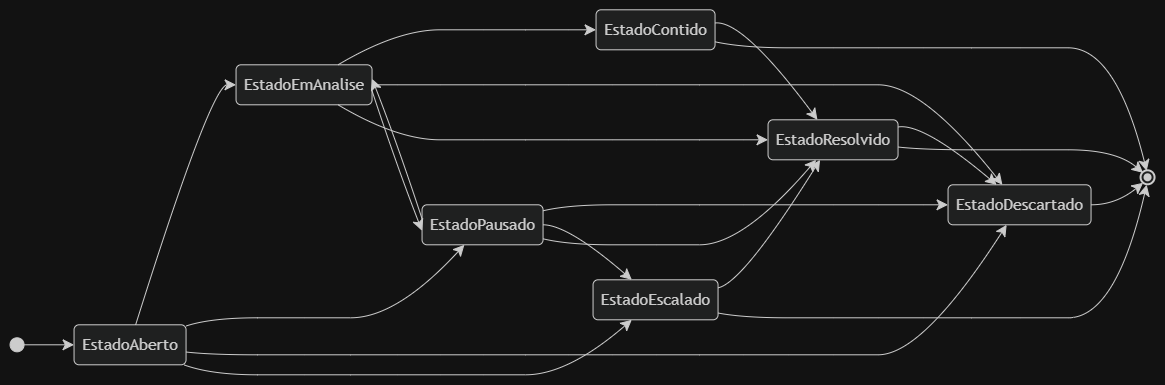

The diagram above was exported from draw.io. Its source (the exported page's mxGraphModel, read from the mxfile embedded in the PNG):
<mxGraphModel dx="1286" dy="624" grid="1" gridSize="10" guides="1" tooltips="1" connect="1" arrows="1" fold="1" page="1" pageScale="1" pageWidth="827" pageHeight="1169" math="0" shadow="0">
  <root>
    <mxCell id="0" />
    <mxCell id="1" parent="0" />
    <UserObject label="" mermaidData="{&#10;  &quot;data&quot;: &quot;stateDiagram-v2\n    direction LR\n    \n    %% Ponto de Início (Bolinha Preta)\n    [*] --&gt; EstadoAberto\n    \n    %% Transições a partir do Estado Aberto\n    EstadoAberto --&gt; EstadoEmAnalise\n    EstadoAberto --&gt; EstadoPausado\n    EstadoAberto --&gt; EstadoDescartado\n    EstadoAberto --&gt; EstadoEscalado\n    \n    %% Transições a partir do Estado Em Análise\n    EstadoEmAnalise --&gt; EstadoContido\n    EstadoEmAnalise --&gt; EstadoPausado\n    EstadoEmAnalise --&gt; EstadoDescartado\n    EstadoEmAnalise --&gt; EstadoResolvido\n    \n    %% Transições a partir do Estado Pausado\n    EstadoPausado --&gt; EstadoEmAnalise\n    EstadoPausado --&gt; EstadoDescartado\n    EstadoPausado --&gt; EstadoEscalado\n    EstadoPausado --&gt; EstadoResolvido\n    \n    %% Transições a partir do Estado Contido\n    EstadoContido --&gt; EstadoResolvido\n    \n    %% Transições a partir do Estado Resolvido\n    EstadoResolvido --&gt; EstadoDescartado\n    \n    %% Transições a partir do Estado Escalado\n    EstadoEscalado --&gt; EstadoResolvido\n    \n    %% Pontos Finais (Bolinhas com Alvo)\n    EstadoContido --&gt; [*]\n    EstadoResolvido --&gt; [*]\n    EstadoDescartado --&gt; [*]\n    EstadoEscalado --&gt; [*]&quot;,&#10;  &quot;config&quot;: null&#10;}" id="4sS0ehWSkK61ScBl5eTg-51">
      <mxCell connectable="0" parent="1" style="group;transparentBounds=1;editIcon=1;lockedGroup=0;groupPadding=10;" vertex="1">
        <mxGeometry as="geometry" />
      </mxCell>
    </UserObject>
    <UserObject label="" mermaidId="n:root_start" mermaidBaseStyle="ellipse;html=1;fillColor=light-dark(#333333,#cccccc);strokeColor=light-dark(#333333,#cccccc);fontColor=light-dark(#333333,#cccccc);fontFamily=Trebuchet MS,Verdana,Arial,sans-serif;fontSize=16;" mermaidBaseValue="" id="4sS0ehWSkK61ScBl5eTg-52">
      <mxCell parent="4sS0ehWSkK61ScBl5eTg-51" style="ellipse;html=1;fillColor=light-dark(#333333,#cccccc);strokeColor=light-dark(#333333,#cccccc);fontColor=light-dark(#333333,#cccccc);fontFamily=Trebuchet MS,Verdana,Arial,sans-serif;fontSize=16;" vertex="1">
        <mxGeometry height="14" width="14" x="30" y="378" as="geometry" />
      </mxCell>
    </UserObject>
    <UserObject label="EstadoAberto" mermaidId="n:EstadoAberto" mermaidBaseStyle="rounded=1;absoluteArcSize=1;arcSize=10;html=1;whiteSpace=wrap;strokeWidth=1;fillColor=light-dark(#ECECFF,#1f2020);strokeColor=light-dark(#9370DB,#cccccc);fontColor=light-dark(#333333,#cccccc);fontFamily=Trebuchet MS,Verdana,Arial,sans-serif;fontSize=16;" mermaidBaseValue="EstadoAberto" id="4sS0ehWSkK61ScBl5eTg-53">
      <mxCell parent="4sS0ehWSkK61ScBl5eTg-51" style="rounded=1;absoluteArcSize=1;arcSize=10;html=1;whiteSpace=wrap;strokeWidth=1;fillColor=light-dark(#ECECFF,#1f2020);strokeColor=light-dark(#9370DB,#cccccc);fontColor=light-dark(#333333,#cccccc);fontFamily=Trebuchet MS,Verdana,Arial,sans-serif;fontSize=16;" vertex="1">
        <mxGeometry height="40" width="112" x="94" y="365" as="geometry" />
      </mxCell>
    </UserObject>
    <UserObject label="EstadoEmAnalise" mermaidId="n:EstadoEmAnalise" mermaidBaseStyle="rounded=1;absoluteArcSize=1;arcSize=10;html=1;whiteSpace=wrap;strokeWidth=1;fillColor=light-dark(#ECECFF,#1f2020);strokeColor=light-dark(#9370DB,#cccccc);fontColor=light-dark(#333333,#cccccc);fontFamily=Trebuchet MS,Verdana,Arial,sans-serif;fontSize=16;" mermaidBaseValue="EstadoEmAnalise" id="4sS0ehWSkK61ScBl5eTg-54">
      <mxCell parent="4sS0ehWSkK61ScBl5eTg-51" style="rounded=1;absoluteArcSize=1;arcSize=10;html=1;whiteSpace=wrap;strokeWidth=1;fillColor=light-dark(#ECECFF,#1f2020);strokeColor=light-dark(#9370DB,#cccccc);fontColor=light-dark(#333333,#cccccc);fontFamily=Trebuchet MS,Verdana,Arial,sans-serif;fontSize=16;" vertex="1">
        <mxGeometry height="40" width="136" x="256" y="105" as="geometry" />
      </mxCell>
    </UserObject>
    <UserObject label="EstadoPausado" mermaidId="n:EstadoPausado" mermaidBaseStyle="rounded=1;absoluteArcSize=1;arcSize=10;html=1;whiteSpace=wrap;strokeWidth=1;fillColor=light-dark(#ECECFF,#1f2020);strokeColor=light-dark(#9370DB,#cccccc);fontColor=light-dark(#333333,#cccccc);fontFamily=Trebuchet MS,Verdana,Arial,sans-serif;fontSize=16;" mermaidBaseValue="EstadoPausado" id="4sS0ehWSkK61ScBl5eTg-55">
      <mxCell parent="4sS0ehWSkK61ScBl5eTg-51" style="rounded=1;absoluteArcSize=1;arcSize=10;html=1;whiteSpace=wrap;strokeWidth=1;fillColor=light-dark(#ECECFF,#1f2020);strokeColor=light-dark(#9370DB,#cccccc);fontColor=light-dark(#333333,#cccccc);fontFamily=Trebuchet MS,Verdana,Arial,sans-serif;fontSize=16;" vertex="1">
        <mxGeometry height="40" width="121" x="442" y="245" as="geometry" />
      </mxCell>
    </UserObject>
    <UserObject label="EstadoDescartado" mermaidId="n:EstadoDescartado" mermaidBaseStyle="rounded=1;absoluteArcSize=1;arcSize=10;html=1;whiteSpace=wrap;strokeWidth=1;fillColor=light-dark(#ECECFF,#1f2020);strokeColor=light-dark(#9370DB,#cccccc);fontColor=light-dark(#333333,#cccccc);fontFamily=Trebuchet MS,Verdana,Arial,sans-serif;fontSize=16;" mermaidBaseValue="EstadoDescartado" id="4sS0ehWSkK61ScBl5eTg-56">
      <mxCell parent="4sS0ehWSkK61ScBl5eTg-51" style="rounded=1;absoluteArcSize=1;arcSize=10;html=1;whiteSpace=wrap;strokeWidth=1;fillColor=light-dark(#ECECFF,#1f2020);strokeColor=light-dark(#9370DB,#cccccc);fontColor=light-dark(#333333,#cccccc);fontFamily=Trebuchet MS,Verdana,Arial,sans-serif;fontSize=16;" vertex="1">
        <mxGeometry height="40" width="143" x="968" y="225" as="geometry" />
      </mxCell>
    </UserObject>
    <UserObject label="EstadoEscalado" mermaidId="n:EstadoEscalado" mermaidBaseStyle="rounded=1;absoluteArcSize=1;arcSize=10;html=1;whiteSpace=wrap;strokeWidth=1;fillColor=light-dark(#ECECFF,#1f2020);strokeColor=light-dark(#9370DB,#cccccc);fontColor=light-dark(#333333,#cccccc);fontFamily=Trebuchet MS,Verdana,Arial,sans-serif;fontSize=16;" mermaidBaseValue="EstadoEscalado" id="4sS0ehWSkK61ScBl5eTg-57">
      <mxCell parent="4sS0ehWSkK61ScBl5eTg-51" style="rounded=1;absoluteArcSize=1;arcSize=10;html=1;whiteSpace=wrap;strokeWidth=1;fillColor=light-dark(#ECECFF,#1f2020);strokeColor=light-dark(#9370DB,#cccccc);fontColor=light-dark(#333333,#cccccc);fontFamily=Trebuchet MS,Verdana,Arial,sans-serif;fontSize=16;" vertex="1">
        <mxGeometry height="40" width="125" x="613" y="320" as="geometry" />
      </mxCell>
    </UserObject>
    <UserObject label="EstadoContido" mermaidId="n:EstadoContido" mermaidBaseStyle="rounded=1;absoluteArcSize=1;arcSize=10;html=1;whiteSpace=wrap;strokeWidth=1;fillColor=light-dark(#ECECFF,#1f2020);strokeColor=light-dark(#9370DB,#cccccc);fontColor=light-dark(#333333,#cccccc);fontFamily=Trebuchet MS,Verdana,Arial,sans-serif;fontSize=16;" mermaidBaseValue="EstadoContido" id="4sS0ehWSkK61ScBl5eTg-58">
      <mxCell parent="4sS0ehWSkK61ScBl5eTg-51" style="rounded=1;absoluteArcSize=1;arcSize=10;html=1;whiteSpace=wrap;strokeWidth=1;fillColor=light-dark(#ECECFF,#1f2020);strokeColor=light-dark(#9370DB,#cccccc);fontColor=light-dark(#333333,#cccccc);fontFamily=Trebuchet MS,Verdana,Arial,sans-serif;fontSize=16;" vertex="1">
        <mxGeometry height="40" width="119" x="616" y="50" as="geometry" />
      </mxCell>
    </UserObject>
    <UserObject label="EstadoResolvido" mermaidId="n:EstadoResolvido" mermaidBaseStyle="rounded=1;absoluteArcSize=1;arcSize=10;html=1;whiteSpace=wrap;strokeWidth=1;fillColor=light-dark(#ECECFF,#1f2020);strokeColor=light-dark(#9370DB,#cccccc);fontColor=light-dark(#333333,#cccccc);fontFamily=Trebuchet MS,Verdana,Arial,sans-serif;fontSize=16;" mermaidBaseValue="EstadoResolvido" id="4sS0ehWSkK61ScBl5eTg-59">
      <mxCell parent="4sS0ehWSkK61ScBl5eTg-51" style="rounded=1;absoluteArcSize=1;arcSize=10;html=1;whiteSpace=wrap;strokeWidth=1;fillColor=light-dark(#ECECFF,#1f2020);strokeColor=light-dark(#9370DB,#cccccc);fontColor=light-dark(#333333,#cccccc);fontFamily=Trebuchet MS,Verdana,Arial,sans-serif;fontSize=16;" vertex="1">
        <mxGeometry height="40" width="130" x="788" y="160" as="geometry" />
      </mxCell>
    </UserObject>
    <UserObject label="" mermaidId="n:root_end" mermaidBaseStyle="ellipse;html=1;fillColor=light-dark(#ECECFF,#1f2020);strokeColor=light-dark(#333333,#cccccc);strokeWidth=2;centerRadius=4;centerColor=light-dark(#9370DB,#cccccc);fontColor=light-dark(#333333,#cccccc);fontFamily=Trebuchet MS,Verdana,Arial,sans-serif;fontSize=16;" mermaidBaseValue="" id="4sS0ehWSkK61ScBl5eTg-60">
      <mxCell parent="4sS0ehWSkK61ScBl5eTg-51" style="ellipse;html=1;fillColor=light-dark(#ECECFF,#1f2020);strokeColor=light-dark(#333333,#cccccc);strokeWidth=2;centerRadius=4;centerColor=light-dark(#9370DB,#cccccc);fontColor=light-dark(#333333,#cccccc);fontFamily=Trebuchet MS,Verdana,Arial,sans-serif;fontSize=16;" vertex="1">
        <mxGeometry height="14" width="14" x="1161" y="211" as="geometry" />
      </mxCell>
    </UserObject>
    <UserObject label="" mermaidId="e:root_start-&gt;EstadoAberto#0" mermaidBaseStyle="curved=1;startArrow=none;endArrow=classic;endSize=9;fillColor=none;strokeColor=light-dark(#333333,#cccccc);exitX=1;exitY=0.5;entryX=0;entryY=0.5;" mermaidBaseValue="" id="4sS0ehWSkK61ScBl5eTg-61">
      <mxCell edge="1" parent="4sS0ehWSkK61ScBl5eTg-51" source="4sS0ehWSkK61ScBl5eTg-52" style="curved=1;startArrow=none;endArrow=classic;endSize=9;fillColor=none;strokeColor=light-dark(#333333,#cccccc);exitX=1;exitY=0.5;entryX=0;entryY=0.5;rounded=0;" target="4sS0ehWSkK61ScBl5eTg-53">
        <mxGeometry relative="1" as="geometry">
          <Array as="points" />
        </mxGeometry>
      </mxCell>
    </UserObject>
    <UserObject label="" mermaidId="e:EstadoAberto-&gt;EstadoEmAnalise#0" mermaidBaseStyle="curved=1;startArrow=none;endArrow=classic;endSize=9;fillColor=none;strokeColor=light-dark(#333333,#cccccc);exitX=0.55;exitY=0;entryX=0;entryY=0.5;" mermaidBaseValue="" id="4sS0ehWSkK61ScBl5eTg-62">
      <mxCell edge="1" parent="4sS0ehWSkK61ScBl5eTg-51" source="4sS0ehWSkK61ScBl5eTg-53" style="curved=1;startArrow=none;endArrow=classic;endSize=9;fillColor=none;strokeColor=light-dark(#333333,#cccccc);exitX=0.55;exitY=0;entryX=0;entryY=0.5;rounded=0;" target="4sS0ehWSkK61ScBl5eTg-54">
        <mxGeometry relative="1" as="geometry">
          <Array as="points">
            <mxPoint x="231" y="125" />
          </Array>
        </mxGeometry>
      </mxCell>
    </UserObject>
    <UserObject label="" mermaidId="e:EstadoAberto-&gt;EstadoPausado#0" mermaidBaseStyle="curved=1;startArrow=none;endArrow=classic;endSize=9;fillColor=none;strokeColor=light-dark(#333333,#cccccc);exitX=1;exitY=0.03;entryX=0.35;entryY=1;" mermaidBaseValue="" id="4sS0ehWSkK61ScBl5eTg-63">
      <mxCell edge="1" parent="4sS0ehWSkK61ScBl5eTg-51" source="4sS0ehWSkK61ScBl5eTg-53" style="curved=1;startArrow=none;endArrow=classic;endSize=9;fillColor=none;strokeColor=light-dark(#333333,#cccccc);exitX=1;exitY=0.03;entryX=0.35;entryY=1;rounded=0;" target="4sS0ehWSkK61ScBl5eTg-55">
        <mxGeometry relative="1" as="geometry">
          <Array as="points">
            <mxPoint x="231" y="358" />
            <mxPoint x="324" y="358" />
            <mxPoint x="417" y="358" />
          </Array>
        </mxGeometry>
      </mxCell>
    </UserObject>
    <UserObject label="" mermaidId="e:EstadoAberto-&gt;EstadoDescartado#0" mermaidBaseStyle="curved=1;startArrow=none;endArrow=classic;endSize=9;fillColor=none;strokeColor=light-dark(#333333,#cccccc);exitX=1;exitY=0.68;entryX=0.41;entryY=1;" mermaidBaseValue="" id="4sS0ehWSkK61ScBl5eTg-64">
      <mxCell edge="1" parent="4sS0ehWSkK61ScBl5eTg-51" source="4sS0ehWSkK61ScBl5eTg-53" style="curved=1;startArrow=none;endArrow=classic;endSize=9;fillColor=none;strokeColor=light-dark(#333333,#cccccc);exitX=1;exitY=0.68;entryX=0.41;entryY=1;rounded=0;" target="4sS0ehWSkK61ScBl5eTg-56">
        <mxGeometry relative="1" as="geometry">
          <Array as="points">
            <mxPoint x="231" y="395" />
            <mxPoint x="324" y="395" />
            <mxPoint x="417" y="395" />
            <mxPoint x="503" y="395" />
            <mxPoint x="588" y="395" />
            <mxPoint x="676" y="395" />
            <mxPoint x="763" y="395" />
            <mxPoint x="853" y="395" />
            <mxPoint x="943" y="395" />
          </Array>
        </mxGeometry>
      </mxCell>
    </UserObject>
    <UserObject label="" mermaidId="e:EstadoAberto-&gt;EstadoEscalado#0" mermaidBaseStyle="curved=1;startArrow=none;endArrow=classic;endSize=9;fillColor=none;strokeColor=light-dark(#333333,#cccccc);exitX=0.98;exitY=1;entryX=0.31;entryY=1;" mermaidBaseValue="" id="4sS0ehWSkK61ScBl5eTg-65">
      <mxCell edge="1" parent="4sS0ehWSkK61ScBl5eTg-51" source="4sS0ehWSkK61ScBl5eTg-53" style="curved=1;startArrow=none;endArrow=classic;endSize=9;fillColor=none;strokeColor=light-dark(#333333,#cccccc);exitX=0.98;exitY=1;entryX=0.31;entryY=1;rounded=0;" target="4sS0ehWSkK61ScBl5eTg-57">
        <mxGeometry relative="1" as="geometry">
          <Array as="points">
            <mxPoint x="231" y="415" />
            <mxPoint x="324" y="415" />
            <mxPoint x="417" y="415" />
            <mxPoint x="503" y="415" />
            <mxPoint x="588" y="415" />
          </Array>
        </mxGeometry>
      </mxCell>
    </UserObject>
    <UserObject label="" mermaidId="e:EstadoEmAnalise-&gt;EstadoContido#0" mermaidBaseStyle="curved=1;startArrow=none;endArrow=classic;endSize=9;fillColor=none;strokeColor=light-dark(#333333,#cccccc);exitX=0.75;exitY=0;entryX=0;entryY=0.5;" mermaidBaseValue="" id="4sS0ehWSkK61ScBl5eTg-66">
      <mxCell edge="1" parent="4sS0ehWSkK61ScBl5eTg-51" source="4sS0ehWSkK61ScBl5eTg-54" style="curved=1;startArrow=none;endArrow=classic;endSize=9;fillColor=none;strokeColor=light-dark(#333333,#cccccc);exitX=0.75;exitY=0;entryX=0;entryY=0.5;rounded=0;" target="4sS0ehWSkK61ScBl5eTg-58">
        <mxGeometry relative="1" as="geometry">
          <Array as="points">
            <mxPoint x="417" y="70" />
            <mxPoint x="503" y="70" />
            <mxPoint x="588" y="70" />
          </Array>
        </mxGeometry>
      </mxCell>
    </UserObject>
    <UserObject label="" mermaidId="e:EstadoEmAnalise-&gt;EstadoPausado#0" mermaidBaseStyle="curved=1;startArrow=none;endArrow=classic;endSize=9;fillColor=none;strokeColor=light-dark(#333333,#cccccc);exitX=1;exitY=0.65;entryX=0;entryY=0.65;curved=1;exitX=1;exitY=0.65;entryX=0;entryY=0.65;" mermaidBaseValue="" id="4sS0ehWSkK61ScBl5eTg-67">
      <mxCell edge="1" parent="4sS0ehWSkK61ScBl5eTg-51" source="4sS0ehWSkK61ScBl5eTg-54" style="curved=1;startArrow=none;endArrow=classic;endSize=9;fillColor=none;strokeColor=light-dark(#333333,#cccccc);exitX=1;exitY=0.65;entryX=0;entryY=0.65;rounded=0;" target="4sS0ehWSkK61ScBl5eTg-55">
        <mxGeometry relative="1" as="geometry">
          <mxPoint as="offset" />
          <Array as="points">
            <mxPoint x="417" y="207" />
          </Array>
        </mxGeometry>
      </mxCell>
    </UserObject>
    <UserObject label="" mermaidId="e:EstadoEmAnalise-&gt;EstadoDescartado#0" mermaidBaseStyle="curved=1;startArrow=none;endArrow=classic;endSize=9;fillColor=none;strokeColor=light-dark(#333333,#cccccc);exitX=1;exitY=0.5;entryX=0.38;entryY=0;" mermaidBaseValue="" id="4sS0ehWSkK61ScBl5eTg-68">
      <mxCell edge="1" parent="4sS0ehWSkK61ScBl5eTg-51" source="4sS0ehWSkK61ScBl5eTg-54" style="curved=1;startArrow=none;endArrow=classic;endSize=9;fillColor=none;strokeColor=light-dark(#333333,#cccccc);exitX=1;exitY=0.5;entryX=0.38;entryY=0;rounded=0;" target="4sS0ehWSkK61ScBl5eTg-56">
        <mxGeometry relative="1" as="geometry">
          <Array as="points">
            <mxPoint x="417" y="125" />
            <mxPoint x="503" y="125" />
            <mxPoint x="588" y="125" />
            <mxPoint x="676" y="125" />
            <mxPoint x="763" y="125" />
            <mxPoint x="853" y="125" />
            <mxPoint x="943" y="125" />
          </Array>
        </mxGeometry>
      </mxCell>
    </UserObject>
    <UserObject label="" mermaidId="e:EstadoEmAnalise-&gt;EstadoResolvido#0" mermaidBaseStyle="curved=1;startArrow=none;endArrow=classic;endSize=9;fillColor=none;strokeColor=light-dark(#333333,#cccccc);exitX=0.75;exitY=1;entryX=0;entryY=0.5;" mermaidBaseValue="" id="4sS0ehWSkK61ScBl5eTg-69">
      <mxCell edge="1" parent="4sS0ehWSkK61ScBl5eTg-51" source="4sS0ehWSkK61ScBl5eTg-54" style="curved=1;startArrow=none;endArrow=classic;endSize=9;fillColor=none;strokeColor=light-dark(#333333,#cccccc);exitX=0.75;exitY=1;entryX=0;entryY=0.5;rounded=0;" target="4sS0ehWSkK61ScBl5eTg-59">
        <mxGeometry relative="1" as="geometry">
          <Array as="points">
            <mxPoint x="417" y="180" />
            <mxPoint x="503" y="180" />
            <mxPoint x="588" y="180" />
            <mxPoint x="676" y="180" />
            <mxPoint x="763" y="180" />
          </Array>
        </mxGeometry>
      </mxCell>
    </UserObject>
    <UserObject label="" mermaidId="e:EstadoPausado-&gt;EstadoEmAnalise#0" mermaidBaseStyle="curved=1;startArrow=none;endArrow=classic;endSize=9;fillColor=none;strokeColor=light-dark(#333333,#cccccc);exitX=0;exitY=0.35;entryX=1;entryY=0.35;curved=1;exitX=0;exitY=0.35;entryX=1;entryY=0.35;" mermaidBaseValue="" id="4sS0ehWSkK61ScBl5eTg-70">
      <mxCell edge="1" parent="4sS0ehWSkK61ScBl5eTg-51" source="4sS0ehWSkK61ScBl5eTg-55" style="curved=1;startArrow=none;endArrow=classic;endSize=9;fillColor=none;strokeColor=light-dark(#333333,#cccccc);exitX=0;exitY=0.35;entryX=1;entryY=0.35;rounded=0;" target="4sS0ehWSkK61ScBl5eTg-54">
        <mxGeometry relative="1" as="geometry">
          <mxPoint as="offset" />
          <Array as="points">
            <mxPoint x="417" y="183" />
          </Array>
        </mxGeometry>
      </mxCell>
    </UserObject>
    <UserObject label="" mermaidId="e:EstadoPausado-&gt;EstadoDescartado#0" mermaidBaseStyle="curved=1;startArrow=none;endArrow=classic;endSize=9;fillColor=none;strokeColor=light-dark(#333333,#cccccc);exitX=1;exitY=0.15;entryX=0;entryY=0.5;" mermaidBaseValue="" id="4sS0ehWSkK61ScBl5eTg-71">
      <mxCell edge="1" parent="4sS0ehWSkK61ScBl5eTg-51" source="4sS0ehWSkK61ScBl5eTg-55" style="curved=1;startArrow=none;endArrow=classic;endSize=9;fillColor=none;strokeColor=light-dark(#333333,#cccccc);exitX=1;exitY=0.15;entryX=0;entryY=0.5;rounded=0;" target="4sS0ehWSkK61ScBl5eTg-56">
        <mxGeometry relative="1" as="geometry">
          <Array as="points">
            <mxPoint x="588" y="245" />
            <mxPoint x="676" y="245" />
            <mxPoint x="763" y="245" />
            <mxPoint x="853" y="245" />
            <mxPoint x="943" y="245" />
          </Array>
        </mxGeometry>
      </mxCell>
    </UserObject>
    <UserObject label="" mermaidId="e:EstadoPausado-&gt;EstadoEscalado#0" mermaidBaseStyle="curved=1;startArrow=none;endArrow=classic;endSize=9;fillColor=none;strokeColor=light-dark(#333333,#cccccc);exitX=1;exitY=0.5;entryX=0.31;entryY=0;" mermaidBaseValue="" id="4sS0ehWSkK61ScBl5eTg-72">
      <mxCell edge="1" parent="4sS0ehWSkK61ScBl5eTg-51" source="4sS0ehWSkK61ScBl5eTg-55" style="curved=1;startArrow=none;endArrow=classic;endSize=9;fillColor=none;strokeColor=light-dark(#333333,#cccccc);exitX=1;exitY=0.5;entryX=0.31;entryY=0;rounded=0;" target="4sS0ehWSkK61ScBl5eTg-57">
        <mxGeometry relative="1" as="geometry">
          <Array as="points">
            <mxPoint x="588" y="265" />
          </Array>
        </mxGeometry>
      </mxCell>
    </UserObject>
    <UserObject label="" mermaidId="e:EstadoPausado-&gt;EstadoResolvido#0" mermaidBaseStyle="curved=1;startArrow=none;endArrow=classic;endSize=9;fillColor=none;strokeColor=light-dark(#333333,#cccccc);exitX=1;exitY=0.85;entryX=0.37;entryY=1;" mermaidBaseValue="" id="4sS0ehWSkK61ScBl5eTg-73">
      <mxCell edge="1" parent="4sS0ehWSkK61ScBl5eTg-51" source="4sS0ehWSkK61ScBl5eTg-55" style="curved=1;startArrow=none;endArrow=classic;endSize=9;fillColor=none;strokeColor=light-dark(#333333,#cccccc);exitX=1;exitY=0.85;entryX=0.37;entryY=1;rounded=0;" target="4sS0ehWSkK61ScBl5eTg-59">
        <mxGeometry relative="1" as="geometry">
          <Array as="points">
            <mxPoint x="588" y="285" />
            <mxPoint x="676" y="285" />
            <mxPoint x="763" y="285" />
          </Array>
        </mxGeometry>
      </mxCell>
    </UserObject>
    <UserObject label="" mermaidId="e:EstadoContido-&gt;EstadoResolvido#0" mermaidBaseStyle="curved=1;startArrow=none;endArrow=classic;endSize=9;fillColor=none;strokeColor=light-dark(#333333,#cccccc);exitX=1;exitY=0.33;entryX=0.38;entryY=0;" mermaidBaseValue="" id="4sS0ehWSkK61ScBl5eTg-74">
      <mxCell edge="1" parent="4sS0ehWSkK61ScBl5eTg-51" source="4sS0ehWSkK61ScBl5eTg-58" style="curved=1;startArrow=none;endArrow=classic;endSize=9;fillColor=none;strokeColor=light-dark(#333333,#cccccc);exitX=1;exitY=0.33;entryX=0.38;entryY=0;rounded=0;" target="4sS0ehWSkK61ScBl5eTg-59">
        <mxGeometry relative="1" as="geometry">
          <Array as="points">
            <mxPoint x="763" y="60" />
          </Array>
        </mxGeometry>
      </mxCell>
    </UserObject>
    <UserObject label="" mermaidId="e:EstadoResolvido-&gt;EstadoDescartado#0" mermaidBaseStyle="curved=1;startArrow=none;endArrow=classic;endSize=9;fillColor=none;strokeColor=light-dark(#333333,#cccccc);exitX=1;exitY=0.18;entryX=0.34;entryY=0;" mermaidBaseValue="" id="4sS0ehWSkK61ScBl5eTg-75">
      <mxCell edge="1" parent="4sS0ehWSkK61ScBl5eTg-51" source="4sS0ehWSkK61ScBl5eTg-59" style="curved=1;startArrow=none;endArrow=classic;endSize=9;fillColor=none;strokeColor=light-dark(#333333,#cccccc);exitX=1;exitY=0.18;entryX=0.34;entryY=0;rounded=0;" target="4sS0ehWSkK61ScBl5eTg-56">
        <mxGeometry relative="1" as="geometry">
          <Array as="points">
            <mxPoint x="943" y="163" />
          </Array>
        </mxGeometry>
      </mxCell>
    </UserObject>
    <UserObject label="" mermaidId="e:EstadoEscalado-&gt;EstadoResolvido#0" mermaidBaseStyle="curved=1;startArrow=none;endArrow=classic;endSize=9;fillColor=none;strokeColor=light-dark(#333333,#cccccc);exitX=1;exitY=0.2;entryX=0.4;entryY=1;" mermaidBaseValue="" id="4sS0ehWSkK61ScBl5eTg-76">
      <mxCell edge="1" parent="4sS0ehWSkK61ScBl5eTg-51" source="4sS0ehWSkK61ScBl5eTg-57" style="curved=1;startArrow=none;endArrow=classic;endSize=9;fillColor=none;strokeColor=light-dark(#333333,#cccccc);exitX=1;exitY=0.2;entryX=0.4;entryY=1;rounded=0;" target="4sS0ehWSkK61ScBl5eTg-59">
        <mxGeometry relative="1" as="geometry">
          <Array as="points">
            <mxPoint x="763" y="323" />
          </Array>
        </mxGeometry>
      </mxCell>
    </UserObject>
    <UserObject label="" mermaidId="e:EstadoContido-&gt;root_end#0" mermaidBaseStyle="curved=1;startArrow=none;endArrow=classic;endSize=9;fillColor=none;strokeColor=light-dark(#333333,#cccccc);exitX=1;exitY=0.8;entryX=0.36;entryY=0;" mermaidBaseValue="" id="4sS0ehWSkK61ScBl5eTg-77">
      <mxCell edge="1" parent="4sS0ehWSkK61ScBl5eTg-51" source="4sS0ehWSkK61ScBl5eTg-58" style="curved=1;startArrow=none;endArrow=classic;endSize=9;fillColor=none;strokeColor=light-dark(#333333,#cccccc);exitX=1;exitY=0.8;entryX=0.36;entryY=0;rounded=0;" target="4sS0ehWSkK61ScBl5eTg-60">
        <mxGeometry relative="1" as="geometry">
          <Array as="points">
            <mxPoint x="763" y="88" />
            <mxPoint x="853" y="88" />
            <mxPoint x="943" y="88" />
            <mxPoint x="1040" y="88" />
            <mxPoint x="1136" y="88" />
          </Array>
        </mxGeometry>
      </mxCell>
    </UserObject>
    <UserObject label="" mermaidId="e:EstadoResolvido-&gt;root_end#0" mermaidBaseStyle="curved=1;startArrow=none;endArrow=classic;endSize=9;fillColor=none;strokeColor=light-dark(#333333,#cccccc);exitX=1;exitY=0.68;entryX=0;entryY=0;" mermaidBaseValue="" id="4sS0ehWSkK61ScBl5eTg-78">
      <mxCell edge="1" parent="4sS0ehWSkK61ScBl5eTg-51" source="4sS0ehWSkK61ScBl5eTg-59" style="curved=1;startArrow=none;endArrow=classic;endSize=9;fillColor=none;strokeColor=light-dark(#333333,#cccccc);exitX=1;exitY=0.68;entryX=0;entryY=0;rounded=0;" target="4sS0ehWSkK61ScBl5eTg-60">
        <mxGeometry relative="1" as="geometry">
          <Array as="points">
            <mxPoint x="943" y="190" />
            <mxPoint x="1040" y="190" />
            <mxPoint x="1136" y="190" />
          </Array>
        </mxGeometry>
      </mxCell>
    </UserObject>
    <UserObject label="" mermaidId="e:EstadoDescartado-&gt;root_end#0" mermaidBaseStyle="curved=1;startArrow=none;endArrow=classic;endSize=9;fillColor=none;strokeColor=light-dark(#333333,#cccccc);exitX=1;exitY=0.5;entryX=0;entryY=0.93;" mermaidBaseValue="" id="4sS0ehWSkK61ScBl5eTg-79">
      <mxCell edge="1" parent="4sS0ehWSkK61ScBl5eTg-51" source="4sS0ehWSkK61ScBl5eTg-56" style="curved=1;startArrow=none;endArrow=classic;endSize=9;fillColor=none;strokeColor=light-dark(#333333,#cccccc);exitX=1;exitY=0.5;entryX=0;entryY=0.93;rounded=0;" target="4sS0ehWSkK61ScBl5eTg-60">
        <mxGeometry relative="1" as="geometry">
          <Array as="points">
            <mxPoint x="1136" y="245" />
          </Array>
        </mxGeometry>
      </mxCell>
    </UserObject>
    <UserObject label="" mermaidId="e:EstadoEscalado-&gt;root_end#0" mermaidBaseStyle="curved=1;startArrow=none;endArrow=classic;endSize=9;fillColor=none;strokeColor=light-dark(#333333,#cccccc);exitX=1;exitY=0.83;entryX=0.36;entryY=1;" mermaidBaseValue="" id="4sS0ehWSkK61ScBl5eTg-80">
      <mxCell edge="1" parent="4sS0ehWSkK61ScBl5eTg-51" source="4sS0ehWSkK61ScBl5eTg-57" style="curved=1;startArrow=none;endArrow=classic;endSize=9;fillColor=none;strokeColor=light-dark(#333333,#cccccc);exitX=1;exitY=0.83;entryX=0.36;entryY=1;rounded=0;" target="4sS0ehWSkK61ScBl5eTg-60">
        <mxGeometry relative="1" as="geometry">
          <Array as="points">
            <mxPoint x="763" y="358" />
            <mxPoint x="853" y="358" />
            <mxPoint x="943" y="358" />
            <mxPoint x="1040" y="358" />
            <mxPoint x="1136" y="358" />
          </Array>
        </mxGeometry>
      </mxCell>
    </UserObject>
  </root>
</mxGraphModel>